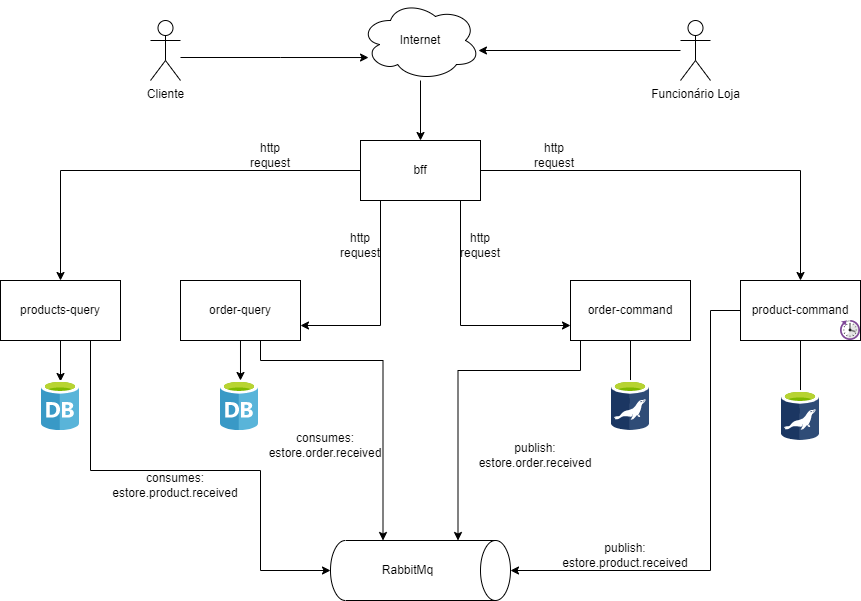

The diagram above was exported from draw.io. Its source (the exported page's mxGraphModel, read from the mxfile embedded in the PNG):
<mxGraphModel dx="2249" dy="762" grid="1" gridSize="10" guides="1" tooltips="1" connect="1" arrows="1" fold="1" page="1" pageScale="1" pageWidth="827" pageHeight="1169" math="0" shadow="0">
  <root>
    <mxCell id="0" />
    <mxCell id="1" parent="0" />
    <mxCell id="dU17i2jU9ZZN2sGfitaL-9" style="edgeStyle=orthogonalEdgeStyle;rounded=0;orthogonalLoop=1;jettySize=auto;html=1;" edge="1" parent="1" source="dU17i2jU9ZZN2sGfitaL-1" target="dU17i2jU9ZZN2sGfitaL-3">
      <mxGeometry relative="1" as="geometry" />
    </mxCell>
    <mxCell id="dU17i2jU9ZZN2sGfitaL-48" style="edgeStyle=orthogonalEdgeStyle;rounded=0;orthogonalLoop=1;jettySize=auto;html=1;" edge="1" parent="1" source="dU17i2jU9ZZN2sGfitaL-1" target="dU17i2jU9ZZN2sGfitaL-5">
      <mxGeometry relative="1" as="geometry">
        <Array as="points">
          <mxPoint x="690" y="310" />
          <mxPoint x="690" y="570" />
        </Array>
      </mxGeometry>
    </mxCell>
    <mxCell id="dU17i2jU9ZZN2sGfitaL-1" value="product-command" style="rounded=0;whiteSpace=wrap;html=1;" vertex="1" parent="1">
      <mxGeometry x="720" y="280" width="120" height="60" as="geometry" />
    </mxCell>
    <mxCell id="dU17i2jU9ZZN2sGfitaL-10" style="edgeStyle=orthogonalEdgeStyle;rounded=0;orthogonalLoop=1;jettySize=auto;html=1;entryX=0.5;entryY=0.02;entryDx=0;entryDy=0;entryPerimeter=0;" edge="1" parent="1" source="dU17i2jU9ZZN2sGfitaL-2" target="dU17i2jU9ZZN2sGfitaL-4">
      <mxGeometry relative="1" as="geometry" />
    </mxCell>
    <mxCell id="dU17i2jU9ZZN2sGfitaL-46" style="edgeStyle=orthogonalEdgeStyle;rounded=0;orthogonalLoop=1;jettySize=auto;html=1;" edge="1" parent="1" source="dU17i2jU9ZZN2sGfitaL-2" target="dU17i2jU9ZZN2sGfitaL-5">
      <mxGeometry relative="1" as="geometry">
        <Array as="points">
          <mxPoint x="70" y="470" />
          <mxPoint x="240" y="470" />
          <mxPoint x="240" y="570" />
        </Array>
      </mxGeometry>
    </mxCell>
    <mxCell id="dU17i2jU9ZZN2sGfitaL-2" value="products-query" style="rounded=0;whiteSpace=wrap;html=1;" vertex="1" parent="1">
      <mxGeometry x="-20" y="280" width="120" height="60" as="geometry" />
    </mxCell>
    <mxCell id="dU17i2jU9ZZN2sGfitaL-3" value="" style="sketch=0;aspect=fixed;html=1;points=[];align=center;image;fontSize=12;image=img/lib/mscae/aspect=fixed;html=1;perimeter=none;align=center;shadow=0;dashed=0;image;fontSize=12;image=img/lib/mscae/Azure_Database_for_MariaDB_servers.svg;" vertex="1" parent="1">
      <mxGeometry x="761" y="390" width="38" height="50" as="geometry" />
    </mxCell>
    <mxCell id="dU17i2jU9ZZN2sGfitaL-4" value="" style="sketch=0;aspect=fixed;html=1;points=[];align=center;image;fontSize=12;image=img/lib/mscae/Database_General.svg;" vertex="1" parent="1">
      <mxGeometry x="21" y="380" width="38" height="50" as="geometry" />
    </mxCell>
    <mxCell id="dU17i2jU9ZZN2sGfitaL-5" value="RabbitMq" style="shape=cylinder3;whiteSpace=wrap;html=1;boundedLbl=1;backgroundOutline=1;size=15;direction=south;" vertex="1" parent="1">
      <mxGeometry x="310" y="540" width="180" height="60" as="geometry" />
    </mxCell>
    <mxCell id="dU17i2jU9ZZN2sGfitaL-7" style="edgeStyle=orthogonalEdgeStyle;rounded=0;orthogonalLoop=1;jettySize=auto;html=1;entryX=0.5;entryY=0;entryDx=0;entryDy=0;" edge="1" parent="1" source="dU17i2jU9ZZN2sGfitaL-6" target="dU17i2jU9ZZN2sGfitaL-2">
      <mxGeometry relative="1" as="geometry" />
    </mxCell>
    <mxCell id="dU17i2jU9ZZN2sGfitaL-8" style="edgeStyle=orthogonalEdgeStyle;rounded=0;orthogonalLoop=1;jettySize=auto;html=1;entryX=0.5;entryY=0;entryDx=0;entryDy=0;" edge="1" parent="1" source="dU17i2jU9ZZN2sGfitaL-6" target="dU17i2jU9ZZN2sGfitaL-1">
      <mxGeometry relative="1" as="geometry" />
    </mxCell>
    <mxCell id="dU17i2jU9ZZN2sGfitaL-44" style="edgeStyle=orthogonalEdgeStyle;rounded=0;orthogonalLoop=1;jettySize=auto;html=1;entryX=1;entryY=0.75;entryDx=0;entryDy=0;" edge="1" parent="1" source="dU17i2jU9ZZN2sGfitaL-6" target="dU17i2jU9ZZN2sGfitaL-33">
      <mxGeometry relative="1" as="geometry">
        <Array as="points">
          <mxPoint x="360" y="325" />
        </Array>
      </mxGeometry>
    </mxCell>
    <mxCell id="dU17i2jU9ZZN2sGfitaL-45" style="edgeStyle=orthogonalEdgeStyle;rounded=0;orthogonalLoop=1;jettySize=auto;html=1;entryX=0;entryY=0.75;entryDx=0;entryDy=0;" edge="1" parent="1" source="dU17i2jU9ZZN2sGfitaL-6" target="dU17i2jU9ZZN2sGfitaL-35">
      <mxGeometry relative="1" as="geometry">
        <Array as="points">
          <mxPoint x="440" y="325" />
        </Array>
      </mxGeometry>
    </mxCell>
    <mxCell id="dU17i2jU9ZZN2sGfitaL-6" value="bff" style="rounded=0;whiteSpace=wrap;html=1;" vertex="1" parent="1">
      <mxGeometry x="340" y="140" width="120" height="60" as="geometry" />
    </mxCell>
    <mxCell id="dU17i2jU9ZZN2sGfitaL-16" value="http request" style="text;html=1;strokeColor=none;fillColor=none;align=center;verticalAlign=middle;whiteSpace=wrap;rounded=0;" vertex="1" parent="1">
      <mxGeometry x="220" y="140" width="60" height="30" as="geometry" />
    </mxCell>
    <mxCell id="dU17i2jU9ZZN2sGfitaL-17" value="http request" style="text;html=1;strokeColor=none;fillColor=none;align=center;verticalAlign=middle;whiteSpace=wrap;rounded=0;" vertex="1" parent="1">
      <mxGeometry x="504" y="140" width="60" height="30" as="geometry" />
    </mxCell>
    <mxCell id="dU17i2jU9ZZN2sGfitaL-18" value="publish: estore.product.received" style="text;html=1;strokeColor=none;fillColor=none;align=center;verticalAlign=middle;whiteSpace=wrap;rounded=0;" vertex="1" parent="1">
      <mxGeometry x="530" y="540" width="150" height="30" as="geometry" />
    </mxCell>
    <mxCell id="dU17i2jU9ZZN2sGfitaL-19" value="consumes: estore.product.received" style="text;html=1;strokeColor=none;fillColor=none;align=center;verticalAlign=middle;whiteSpace=wrap;rounded=0;" vertex="1" parent="1">
      <mxGeometry x="80" y="470" width="150" height="30" as="geometry" />
    </mxCell>
    <mxCell id="dU17i2jU9ZZN2sGfitaL-20" value="" style="sketch=0;aspect=fixed;html=1;points=[];align=center;image;fontSize=12;image=img/lib/mscae/Reservations.svg;" vertex="1" parent="1">
      <mxGeometry x="820" y="320" width="20" height="20" as="geometry" />
    </mxCell>
    <mxCell id="dU17i2jU9ZZN2sGfitaL-23" style="edgeStyle=orthogonalEdgeStyle;rounded=0;orthogonalLoop=1;jettySize=auto;html=1;" edge="1" parent="1" source="dU17i2jU9ZZN2sGfitaL-22" target="dU17i2jU9ZZN2sGfitaL-6">
      <mxGeometry relative="1" as="geometry" />
    </mxCell>
    <mxCell id="dU17i2jU9ZZN2sGfitaL-22" value="Internet" style="ellipse;shape=cloud;whiteSpace=wrap;html=1;" vertex="1" parent="1">
      <mxGeometry x="340" width="120" height="80" as="geometry" />
    </mxCell>
    <mxCell id="dU17i2jU9ZZN2sGfitaL-32" style="edgeStyle=orthogonalEdgeStyle;rounded=0;orthogonalLoop=1;jettySize=auto;html=1;entryX=0.067;entryY=0.713;entryDx=0;entryDy=0;entryPerimeter=0;" edge="1" parent="1" source="dU17i2jU9ZZN2sGfitaL-26" target="dU17i2jU9ZZN2sGfitaL-22">
      <mxGeometry relative="1" as="geometry">
        <Array as="points">
          <mxPoint x="260" y="57" />
          <mxPoint x="260" y="57" />
        </Array>
      </mxGeometry>
    </mxCell>
    <mxCell id="dU17i2jU9ZZN2sGfitaL-26" value="Cliente" style="shape=umlActor;verticalLabelPosition=bottom;verticalAlign=top;html=1;outlineConnect=0;" vertex="1" parent="1">
      <mxGeometry x="130" y="20" width="30" height="60" as="geometry" />
    </mxCell>
    <mxCell id="dU17i2jU9ZZN2sGfitaL-31" style="edgeStyle=orthogonalEdgeStyle;rounded=0;orthogonalLoop=1;jettySize=auto;html=1;entryX=0.983;entryY=0.625;entryDx=0;entryDy=0;entryPerimeter=0;" edge="1" parent="1" source="dU17i2jU9ZZN2sGfitaL-30" target="dU17i2jU9ZZN2sGfitaL-22">
      <mxGeometry relative="1" as="geometry" />
    </mxCell>
    <mxCell id="dU17i2jU9ZZN2sGfitaL-30" value="Funcionário Loja" style="shape=umlActor;verticalLabelPosition=bottom;verticalAlign=top;html=1;outlineConnect=0;" vertex="1" parent="1">
      <mxGeometry x="660" y="20" width="30" height="60" as="geometry" />
    </mxCell>
    <mxCell id="dU17i2jU9ZZN2sGfitaL-41" style="edgeStyle=orthogonalEdgeStyle;rounded=0;orthogonalLoop=1;jettySize=auto;html=1;entryX=0.526;entryY=0;entryDx=0;entryDy=0;entryPerimeter=0;" edge="1" parent="1" source="dU17i2jU9ZZN2sGfitaL-33" target="dU17i2jU9ZZN2sGfitaL-40">
      <mxGeometry relative="1" as="geometry" />
    </mxCell>
    <mxCell id="dU17i2jU9ZZN2sGfitaL-50" style="edgeStyle=orthogonalEdgeStyle;rounded=0;orthogonalLoop=1;jettySize=auto;html=1;entryX=0;entryY=0;entryDx=0;entryDy=127.5;entryPerimeter=0;" edge="1" parent="1" source="dU17i2jU9ZZN2sGfitaL-33" target="dU17i2jU9ZZN2sGfitaL-5">
      <mxGeometry relative="1" as="geometry">
        <Array as="points">
          <mxPoint x="240" y="360" />
          <mxPoint x="363" y="360" />
        </Array>
      </mxGeometry>
    </mxCell>
    <mxCell id="dU17i2jU9ZZN2sGfitaL-33" value="order-query" style="rounded=0;whiteSpace=wrap;html=1;" vertex="1" parent="1">
      <mxGeometry x="160" y="280" width="120" height="60" as="geometry" />
    </mxCell>
    <mxCell id="dU17i2jU9ZZN2sGfitaL-43" style="edgeStyle=orthogonalEdgeStyle;rounded=0;orthogonalLoop=1;jettySize=auto;html=1;" edge="1" parent="1" source="dU17i2jU9ZZN2sGfitaL-35" target="dU17i2jU9ZZN2sGfitaL-42">
      <mxGeometry relative="1" as="geometry" />
    </mxCell>
    <mxCell id="dU17i2jU9ZZN2sGfitaL-49" style="edgeStyle=orthogonalEdgeStyle;rounded=0;orthogonalLoop=1;jettySize=auto;html=1;entryX=0;entryY=0;entryDx=0;entryDy=52.5;entryPerimeter=0;" edge="1" parent="1" source="dU17i2jU9ZZN2sGfitaL-35" target="dU17i2jU9ZZN2sGfitaL-5">
      <mxGeometry relative="1" as="geometry">
        <Array as="points">
          <mxPoint x="560" y="370" />
          <mxPoint x="438" y="370" />
        </Array>
      </mxGeometry>
    </mxCell>
    <mxCell id="dU17i2jU9ZZN2sGfitaL-35" value="order-command" style="rounded=0;whiteSpace=wrap;html=1;" vertex="1" parent="1">
      <mxGeometry x="550" y="280" width="120" height="60" as="geometry" />
    </mxCell>
    <mxCell id="dU17i2jU9ZZN2sGfitaL-38" value="http request" style="text;html=1;strokeColor=none;fillColor=none;align=center;verticalAlign=middle;whiteSpace=wrap;rounded=0;" vertex="1" parent="1">
      <mxGeometry x="310" y="230" width="60" height="30" as="geometry" />
    </mxCell>
    <mxCell id="dU17i2jU9ZZN2sGfitaL-39" value="http request" style="text;html=1;strokeColor=none;fillColor=none;align=center;verticalAlign=middle;whiteSpace=wrap;rounded=0;" vertex="1" parent="1">
      <mxGeometry x="430" y="230" width="60" height="30" as="geometry" />
    </mxCell>
    <mxCell id="dU17i2jU9ZZN2sGfitaL-40" value="" style="sketch=0;aspect=fixed;html=1;points=[];align=center;image;fontSize=12;image=img/lib/mscae/Database_General.svg;" vertex="1" parent="1">
      <mxGeometry x="200" y="380" width="38" height="50" as="geometry" />
    </mxCell>
    <mxCell id="dU17i2jU9ZZN2sGfitaL-42" value="" style="sketch=0;aspect=fixed;html=1;points=[];align=center;image;fontSize=12;image=img/lib/mscae/aspect=fixed;html=1;perimeter=none;align=center;shadow=0;dashed=0;image;fontSize=12;image=img/lib/mscae/Azure_Database_for_MariaDB_servers.svg;" vertex="1" parent="1">
      <mxGeometry x="591" y="380" width="38" height="50" as="geometry" />
    </mxCell>
    <mxCell id="dU17i2jU9ZZN2sGfitaL-51" value="publish: estore.order.received" style="text;html=1;strokeColor=none;fillColor=none;align=center;verticalAlign=middle;whiteSpace=wrap;rounded=0;" vertex="1" parent="1">
      <mxGeometry x="440" y="440" width="150" height="30" as="geometry" />
    </mxCell>
    <mxCell id="dU17i2jU9ZZN2sGfitaL-53" value="consumes: estore.order.received" style="text;html=1;strokeColor=none;fillColor=none;align=center;verticalAlign=middle;whiteSpace=wrap;rounded=0;" vertex="1" parent="1">
      <mxGeometry x="230" y="430" width="150" height="30" as="geometry" />
    </mxCell>
  </root>
</mxGraphModel>